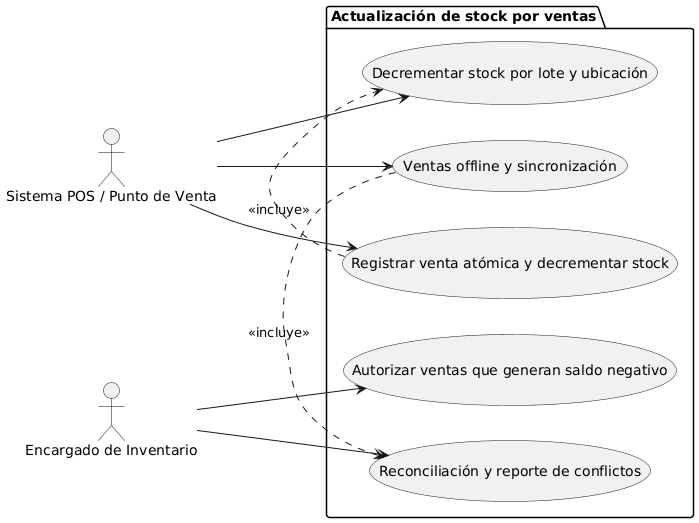

The diagram above was rendered by PlantUML. Its source (embedded in the PNG):
@startuml
left to right direction
actor "Sistema POS / Punto de Venta" as POS
actor "Encargado de Inventario" as Encargado

package "Actualización de stock por ventas" {
  usecase "Registrar venta atómica y decrementar stock" as UC_RegistrarVentaAtomica
  usecase "Decrementar stock por lote y ubicación" as UC_DecrementarPorLote
  usecase "Ventas offline y sincronización" as UC_VentasOffline
  usecase "Reconciliación y reporte de conflictos" as UC_Reconciliacion
  usecase "Autorizar ventas que generan saldo negativo" as UC_AutorizarNegativos
}

POS --> UC_RegistrarVentaAtomica
POS --> UC_DecrementarPorLote
POS --> UC_VentasOffline
Encargado --> UC_Reconciliacion
Encargado --> UC_AutorizarNegativos
UC_RegistrarVentaAtomica .> UC_DecrementarPorLote : <<incluye>>
UC_VentasOffline .> UC_Reconciliacion : <<incluye>>
@enduml